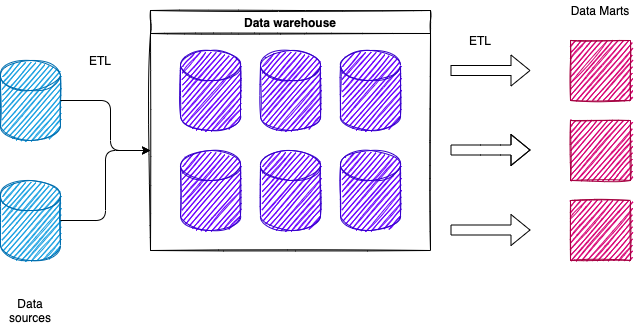

The diagram above was exported from draw.io. Its source (the exported page's mxGraphModel, read from the mxfile embedded in the PNG):
<mxGraphModel dx="292" dy="667" grid="1" gridSize="10" guides="1" tooltips="1" connect="1" arrows="1" fold="1" page="1" pageScale="1" pageWidth="850" pageHeight="1100" math="0" shadow="0">
  <root>
    <mxCell id="0" />
    <mxCell id="1" parent="0" />
    <mxCell id="2" value="" style="shape=cylinder3;whiteSpace=wrap;html=1;boundedLbl=1;backgroundOutline=1;size=15;fillColor=#1ba1e2;strokeColor=#006EAF;fontColor=#ffffff;shadow=0;sketch=1;" parent="1" vertex="1">
      <mxGeometry x="90" y="170" width="60" height="80" as="geometry" />
    </mxCell>
    <mxCell id="3" value="" style="shape=cylinder3;whiteSpace=wrap;html=1;boundedLbl=1;backgroundOutline=1;size=15;fillColor=#1ba1e2;strokeColor=#006EAF;fontColor=#ffffff;shadow=0;sketch=1;" parent="1" vertex="1">
      <mxGeometry x="90" y="290" width="60" height="80" as="geometry" />
    </mxCell>
    <mxCell id="4" value="Data sources" style="text;html=1;strokeColor=none;fillColor=none;align=center;verticalAlign=middle;whiteSpace=wrap;rounded=0;shadow=0;sketch=1;" parent="1" vertex="1">
      <mxGeometry x="90" y="410" width="60" height="20" as="geometry" />
    </mxCell>
    <mxCell id="5" value="Data warehouse" style="swimlane;shadow=0;sketch=1;" parent="1" vertex="1">
      <mxGeometry x="240" y="120" width="280" height="240" as="geometry" />
    </mxCell>
    <mxCell id="6" value="" style="shape=cylinder3;whiteSpace=wrap;html=1;boundedLbl=1;backgroundOutline=1;size=15;shadow=0;sketch=1;fillColor=#6a00ff;strokeColor=#3700CC;fontColor=#ffffff;" parent="5" vertex="1">
      <mxGeometry x="30" y="40" width="60" height="80" as="geometry" />
    </mxCell>
    <mxCell id="9" value="" style="shape=cylinder3;whiteSpace=wrap;html=1;boundedLbl=1;backgroundOutline=1;size=15;shadow=0;sketch=1;fillColor=#6a00ff;strokeColor=#3700CC;fontColor=#ffffff;" parent="5" vertex="1">
      <mxGeometry x="110" y="40" width="60" height="80" as="geometry" />
    </mxCell>
    <mxCell id="10" value="" style="shape=cylinder3;whiteSpace=wrap;html=1;boundedLbl=1;backgroundOutline=1;size=15;shadow=0;sketch=1;fillColor=#6a00ff;strokeColor=#3700CC;fontColor=#ffffff;" parent="5" vertex="1">
      <mxGeometry x="190" y="40" width="60" height="80" as="geometry" />
    </mxCell>
    <mxCell id="11" value="" style="shape=cylinder3;whiteSpace=wrap;html=1;boundedLbl=1;backgroundOutline=1;size=15;shadow=0;sketch=1;fillColor=#6a00ff;strokeColor=#3700CC;fontColor=#ffffff;" parent="5" vertex="1">
      <mxGeometry x="30" y="140" width="60" height="80" as="geometry" />
    </mxCell>
    <mxCell id="12" value="" style="shape=cylinder3;whiteSpace=wrap;html=1;boundedLbl=1;backgroundOutline=1;size=15;shadow=0;sketch=1;fillColor=#6a00ff;strokeColor=#3700CC;fontColor=#ffffff;" parent="5" vertex="1">
      <mxGeometry x="110" y="140" width="60" height="80" as="geometry" />
    </mxCell>
    <mxCell id="13" value="" style="shape=cylinder3;whiteSpace=wrap;html=1;boundedLbl=1;backgroundOutline=1;size=15;shadow=0;sketch=1;fillColor=#6a00ff;strokeColor=#3700CC;fontColor=#ffffff;" parent="5" vertex="1">
      <mxGeometry x="190" y="140" width="60" height="80" as="geometry" />
    </mxCell>
    <mxCell id="14" value="" style="edgeStyle=elbowEdgeStyle;elbow=horizontal;endArrow=classic;html=1;exitX=1;exitY=0.5;exitDx=0;exitDy=0;exitPerimeter=0;" parent="1" source="3" edge="1">
      <mxGeometry width="50" height="50" relative="1" as="geometry">
        <mxPoint x="200" y="340" as="sourcePoint" />
        <mxPoint x="240" y="260" as="targetPoint" />
      </mxGeometry>
    </mxCell>
    <mxCell id="15" value="" style="edgeStyle=elbowEdgeStyle;elbow=horizontal;endArrow=classic;html=1;exitX=1;exitY=0.5;exitDx=0;exitDy=0;exitPerimeter=0;" parent="1" source="2" edge="1">
      <mxGeometry width="50" height="50" relative="1" as="geometry">
        <mxPoint x="160" y="240" as="sourcePoint" />
        <mxPoint x="240" y="260" as="targetPoint" />
        <Array as="points">
          <mxPoint x="200" y="230" />
        </Array>
      </mxGeometry>
    </mxCell>
    <mxCell id="16" value="ETL" style="text;html=1;strokeColor=none;fillColor=none;align=center;verticalAlign=middle;whiteSpace=wrap;rounded=0;shadow=0;sketch=1;" parent="1" vertex="1">
      <mxGeometry x="170" y="160" width="40" height="20" as="geometry" />
    </mxCell>
    <mxCell id="17" value="ETL" style="text;html=1;strokeColor=none;fillColor=none;align=center;verticalAlign=middle;whiteSpace=wrap;rounded=0;shadow=0;sketch=1;" vertex="1" parent="1">
      <mxGeometry x="550" y="140" width="40" height="20" as="geometry" />
    </mxCell>
    <mxCell id="18" value="" style="shape=flexArrow;endArrow=classic;html=1;sketch=0;" edge="1" parent="1">
      <mxGeometry width="50" height="50" relative="1" as="geometry">
        <mxPoint x="540" y="180" as="sourcePoint" />
        <mxPoint x="620" y="180" as="targetPoint" />
      </mxGeometry>
    </mxCell>
    <mxCell id="19" value="" style="shape=flexArrow;endArrow=classic;html=1;" edge="1" parent="1">
      <mxGeometry width="50" height="50" relative="1" as="geometry">
        <mxPoint x="540" y="259.5" as="sourcePoint" />
        <mxPoint x="620" y="259.5" as="targetPoint" />
        <Array as="points">
          <mxPoint x="570" y="259.5" />
          <mxPoint x="590" y="259.5" />
        </Array>
      </mxGeometry>
    </mxCell>
    <mxCell id="20" value="" style="shape=flexArrow;endArrow=classic;html=1;" edge="1" parent="1">
      <mxGeometry width="50" height="50" relative="1" as="geometry">
        <mxPoint x="540" y="339.5" as="sourcePoint" />
        <mxPoint x="620" y="339.5" as="targetPoint" />
      </mxGeometry>
    </mxCell>
    <mxCell id="21" value="" style="whiteSpace=wrap;html=1;aspect=fixed;fillColor=#d80073;strokeColor=#A50040;fontColor=#ffffff;sketch=1;shadow=0;" vertex="1" parent="1">
      <mxGeometry x="660" y="150" width="60" height="60" as="geometry" />
    </mxCell>
    <mxCell id="22" value="" style="whiteSpace=wrap;html=1;aspect=fixed;sketch=1;fillColor=#d80073;strokeColor=#A50040;fontColor=#ffffff;" vertex="1" parent="1">
      <mxGeometry x="660" y="230" width="60" height="60" as="geometry" />
    </mxCell>
    <mxCell id="23" value="" style="whiteSpace=wrap;html=1;aspect=fixed;sketch=1;fillColor=#d80073;strokeColor=#A50040;fontColor=#ffffff;" vertex="1" parent="1">
      <mxGeometry x="660" y="310" width="60" height="60" as="geometry" />
    </mxCell>
    <mxCell id="24" value="Data Marts" style="text;html=1;strokeColor=none;fillColor=none;align=center;verticalAlign=middle;whiteSpace=wrap;rounded=0;" vertex="1" parent="1">
      <mxGeometry x="655" y="110" width="70" height="20" as="geometry" />
    </mxCell>
  </root>
</mxGraphModel>